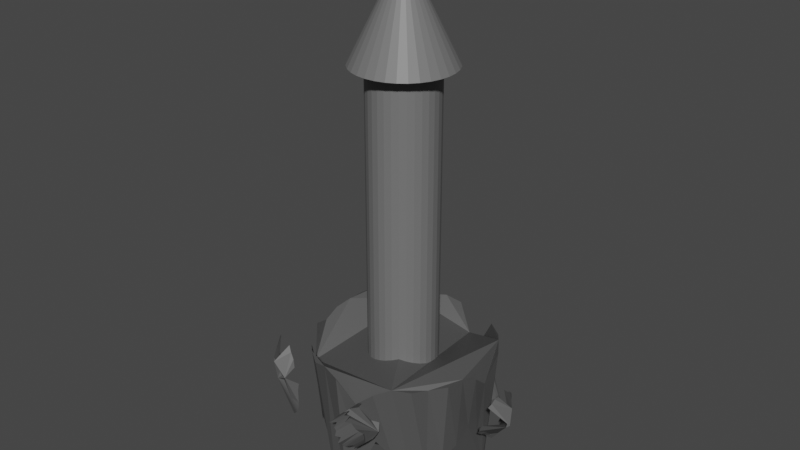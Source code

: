 # Source: Tower.blend  (saved by Blender 2.80.75; exported with 4.5.12 LTS)
import bpy
from mathutils import Matrix  # noqa: F401  (used for matrix-valued properties, if any)

bpy.ops.wm.read_factory_settings(use_empty=True)
scene = bpy.context.scene
scene.name = 'Scene'

# ---- collections
col_collection = bpy.data.collections.new('Collection'); scene.collection.children.link(col_collection)

# ---- materials (node trees are filled in below, after node groups)
mat_material_001 = bpy.data.materials.new('Material.001')
mat_material_001.use_transparent_shadow = False
mat_material_002 = bpy.data.materials.new('Material.002')
mat_material_002.use_transparent_shadow = False

# ---- material node trees
mat_material_001.use_nodes = True; mat_material_001.node_tree.nodes.clear()
_N = mat_material_001.node_tree.nodes; _L = mat_material_001.node_tree.links
n0 = _N.new('ShaderNodeOutputMaterial'); n0.name = 'Material Output'; n0.location = (300, 300)
n1 = _N.new('ShaderNodeBsdfPrincipled'); n1.name = 'Principled BSDF'; n1.location = (10, 300)
n1.distribution = 'GGX'
n1.subsurface_method = 'BURLEY'
n1.inputs[0].default_value = (0.08353, 0.08353, 0.08353, 1.0)
n1.inputs[3].default_value = 1.45
n1.inputs[27].default_value = (0.0, 0.0, 0.0, 1.0)
n1.inputs[28].default_value = 1.0
_L.new(n1.outputs[0], n0.inputs[0])
n0.is_active_output = True
mat_material_002.use_nodes = True; mat_material_002.node_tree.nodes.clear()
_N = mat_material_002.node_tree.nodes; _L = mat_material_002.node_tree.links
n0 = _N.new('ShaderNodeOutputMaterial'); n0.name = 'Material Output'; n0.location = (300, 300)
n1 = _N.new('ShaderNodeBsdfPrincipled'); n1.name = 'Principled BSDF'; n1.location = (10, 300)
n1.distribution = 'GGX'
n1.subsurface_method = 'BURLEY'
n1.inputs[0].default_value = (0.1626, 0.1626, 0.1626, 1.0)
n1.inputs[3].default_value = 1.45
n1.inputs[27].default_value = (0.0, 0.0, 0.0, 1.0)
n1.inputs[28].default_value = 1.0
_L.new(n1.outputs[0], n0.inputs[0])
n0.is_active_output = True

# ---- world
world_world = bpy.data.worlds.new('World'); scene.world = world_world
world_world.use_nodes = True; world_world.node_tree.nodes.clear()
_N = world_world.node_tree.nodes; _L = world_world.node_tree.links
n0 = _N.new('ShaderNodeOutputWorld'); n0.name = 'World Output'; n0.location = (300, 300)
n1 = _N.new('ShaderNodeBackground'); n1.name = 'Background'; n1.location = (10, 300)
n1.inputs[0].default_value = (0.05088, 0.05088, 0.05088, 1.0)
_L.new(n1.outputs[0], n0.inputs[0])
n0.is_active_output = True
world_world.color = (0.05088, 0.05088, 0.05088)
world_world.use_sun_shadow = False
world_world.sun_shadow_jitter_overblur = 0.0

# ---- meshes
me_cylinder_001 = bpy.data.meshes.new('Cylinder.001')
me_cylinder_001.from_pydata([(1.668e-06, 3.376, 2.119), (-0.002397, 3.901, 7.137), (0.6537, 3.299, 2.831), (0.7881, 3.826, 7.004), (1.274, 3.087, 4.069), (1.377, 3.324, 6.672), (1.851, 2.773, 4.333), (2.025, 3.044, 6.901), (2.366, 2.364, 3.757), (2.611, 2.629, 6.999), (2.812, 1.878, 1.867), (3.075, 2.067, 6.885), (3.091, 1.283, 3.712), (3.234, 1.349, 5.815), (3.28, 0.6548, 3.758), (3.413, 0.673, 5.623), (3.343, -0.001779, 3.879), (3.689, 0.005574, 6.98), (3.285, -0.6588, 3.463), (3.72, -0.7222, 6.905), (3.127, -1.297, 1.682), (3.474, -1.429, 7.139), (2.817, -1.881, 1.539), (3.205, -2.141, 6.999), (2.369, -2.368, 3.562), (2.555, -2.537, 5.987), (1.852, -2.775, 4.269), (2.018, -3.016, 6.599), (1.277, -3.093, 3.706), (1.38, -3.326, 6.932), (0.65, -3.29, 3.32), (0.7145, -3.649, 6.91), (-1.366e-05, -3.363, 2.802), (-0.0001381, -3.438, 6.755), (-0.6501, -3.29, 3.32), (-0.7123, -3.644, 6.909), (-1.278, -3.094, 3.652), (-1.381, -3.334, 6.95), (-1.852, -2.774, 4.285), (-2.014, -3.009, 6.6), (-2.369, -2.368, 3.564), (-2.555, -2.537, 5.993), (-2.817, -1.881, 1.539), (-3.205, -2.141, 6.999), (-3.133, -1.299, 1.296), (-3.471, -1.428, 7.136), (-3.287, -0.6589, 3.386), (-3.692, -0.7204, 6.897), (-3.343, -0.001626, 3.879), (-3.684, 0.005122, 6.975), (-3.281, 0.6555, 3.725), (-3.559, 0.7087, 6.801), (-3.111, 1.289, 2.627), (-3.303, 1.37, 5.607), (-2.786, 1.858, 3.594), (-3.06, 2.055, 6.879), (-2.352, 2.351, 4.804), (-2.567, 2.58, 6.663), (-1.849, 2.773, 4.402), (-2.026, 3.044, 6.902), (-1.273, 3.087, 4.091), (-1.39, 3.338, 7.047), (-0.6536, 3.299, 2.839), (-0.7786, 3.792, 6.995), (-1.417, -6.195e-08, 4.243), (-1.417, -6.195e-08, 19.12), (-1.39, 0.2765, 4.243), (-1.39, 0.2765, 19.12), (-1.309, 0.5424, 4.243), (-1.309, 0.5424, 19.12), (-1.178, 0.7874, 4.243), (-1.178, 0.7874, 19.12), (-1.002, 1.002, 4.243), (-1.002, 1.002, 19.12), (-0.7874, 1.178, 4.243), (-0.7874, 1.178, 19.12), (-0.5424, 1.309, 4.243), (-0.5424, 1.309, 19.12), (-0.2765, 1.39, 4.243), (-0.2765, 1.39, 19.12), (-1.69e-07, 1.417, 4.243), (-1.69e-07, 1.417, 19.12), (0.2765, 1.39, 4.243), (0.2765, 1.39, 19.12), (0.5424, 1.309, 4.243), (0.5424, 1.309, 19.12), (0.7874, 1.178, 4.243), (0.7874, 1.178, 19.12), (1.002, 1.002, 4.243), (1.002, 1.002, 19.12), (1.178, 0.7874, 4.243), (1.178, 0.7874, 19.12), (1.309, 0.5424, 4.243), (1.309, 0.5424, 19.12), (1.39, 0.2765, 4.243), (1.39, 0.2765, 19.12), (1.417, -3.999e-07, 4.243), (1.417, -3.999e-07, 19.12), (1.39, -0.2765, 4.243), (1.39, -0.2765, 19.12), (1.309, -0.5424, 4.243), (1.309, -0.5424, 19.12), (1.178, -0.7874, 4.243), (1.178, -0.7874, 19.12), (1.002, -1.002, 4.243), (1.002, -1.002, 19.12), (0.7874, -1.178, 4.243), (0.7874, -1.178, 19.12), (0.5424, -1.309, 4.243), (0.5424, -1.309, 19.12), (0.2765, -1.39, 4.243), (0.2765, -1.39, 19.12), (-1.307e-06, -1.417, 4.243), (-1.307e-06, -1.417, 19.12), (-0.2765, -1.39, 4.243), (-0.2765, -1.39, 19.12), (-0.5424, -1.309, 4.243), (-0.5424, -1.309, 19.12), (-0.7874, -1.178, 4.243), (-0.7874, -1.178, 19.12), (-1.002, -1.002, 4.243), (-1.002, -1.002, 19.12), (-1.178, -0.7874, 4.243), (-1.178, -0.7874, 19.12), (-1.309, -0.5424, 4.243), (-1.309, -0.5424, 19.12), (-1.39, -0.2765, 4.243), (-1.39, -0.2765, 19.12), (0.0, 2.046, 18.28), (0.3992, 2.007, 18.28), (0.7831, 1.891, 18.28), (1.137, 1.702, 18.28), (1.447, 1.447, 18.28), (1.702, 1.137, 18.28), (1.891, 0.7831, 18.28), (2.007, 0.3992, 18.28), (2.046, 1.545e-07, 18.28), (2.007, -0.3992, 18.28), (1.891, -0.7831, 18.28), (1.702, -1.137, 18.28), (1.447, -1.447, 18.28), (1.137, -1.702, 18.28), (0.7831, -1.891, 18.28), (0.3992, -2.007, 18.28), (-6.668e-07, -2.046, 18.28), (-0.3992, -2.007, 18.28), (-0.7831, -1.891, 18.28), (-1.137, -1.702, 18.28), (-1.447, -1.447, 18.28), (-1.702, -1.137, 18.28), (-1.891, -0.7831, 18.28), (0.0, 0.0, 22.38), (-2.007, -0.3992, 18.28), (-2.046, 1.976e-06, 18.28), (-2.007, 0.3992, 18.28), (-1.891, 0.7831, 18.28), (-1.702, 1.137, 18.28), (-1.447, 1.447, 18.28), (-1.137, 1.702, 18.28), (-0.7831, 1.891, 18.28), (-0.3992, 2.007, 18.28)], [], [(0, 1, 3, 2), (2, 3, 5, 4), (4, 5, 7, 6), (6, 7, 9, 8), (8, 9, 11, 10), (10, 11, 13, 12), (12, 13, 15, 14), (14, 15, 17, 16), (16, 17, 19, 18), (18, 19, 21, 20), (20, 21, 23, 22), (22, 23, 25, 24), (24, 25, 27, 26), (26, 27, 29, 28), (28, 29, 31, 30), (30, 31, 33, 32), (32, 33, 35, 34), (34, 35, 37, 36), (36, 37, 39, 38), (38, 39, 41, 40), (40, 41, 43, 42), (42, 43, 45, 44), (44, 45, 47, 46), (46, 47, 49, 48), (48, 49, 51, 50), (50, 51, 53, 52), (52, 53, 55, 54), (54, 55, 57, 56), (56, 57, 59, 58), (58, 59, 61, 60), (3, 1, 63, 61, 59, 57, 55, 53, 51, 49, 47, 45, 43, 41, 39, 37, 35, 33, 31, 29, 27, 25, 23, 21, 19, 17, 15, 13, 11, 9, 7, 5), (60, 61, 63, 62), (62, 63, 1, 0), (0, 2, 4, 6, 8, 10, 12, 14, 16, 18, 20, 22, 24, 26, 28, 30, 32, 34, 36, 38, 40, 42, 44, 46, 48, 50, 52, 54, 56, 58, 60, 62), (64, 65, 67, 66), (66, 67, 69, 68), (68, 69, 71, 70), (70, 71, 73, 72), (72, 73, 75, 74), (74, 75, 77, 76), (76, 77, 79, 78), (78, 79, 81, 80), (80, 81, 83, 82), (82, 83, 85, 84), (84, 85, 87, 86), (86, 87, 89, 88), (88, 89, 91, 90), (90, 91, 93, 92), (92, 93, 95, 94), (94, 95, 97, 96), (96, 97, 99, 98), (98, 99, 101, 100), (100, 101, 103, 102), (102, 103, 105, 104), (104, 105, 107, 106), (106, 107, 109, 108), (108, 109, 111, 110), (110, 111, 113, 112), (112, 113, 115, 114), (114, 115, 117, 116), (116, 117, 119, 118), (118, 119, 121, 120), (120, 121, 123, 122), (122, 123, 125, 124), (67, 65, 127, 125, 123, 121, 119, 117, 115, 113, 111, 109, 107, 105, 103, 101, 99, 97, 95, 93, 91, 89, 87, 85, 83, 81, 79, 77, 75, 73, 71, 69), (124, 125, 127, 126), (126, 127, 65, 64), (64, 66, 68, 70, 72, 74, 76, 78, 80, 82, 84, 86, 88, 90, 92, 94, 96, 98, 100, 102, 104, 106, 108, 110, 112, 114, 116, 118, 120, 122, 124, 126), (128, 151, 129), (129, 151, 130), (130, 151, 131), (131, 151, 132), (132, 151, 133), (133, 151, 134), (134, 151, 135), (135, 151, 136), (136, 151, 137), (137, 151, 138), (138, 151, 139), (139, 151, 140), (140, 151, 141), (141, 151, 142), (142, 151, 143), (143, 151, 144), (144, 151, 145), (145, 151, 146), (146, 151, 147), (147, 151, 148), (148, 151, 149), (149, 151, 150), (150, 151, 152), (152, 151, 153), (153, 151, 154), (154, 151, 155), (155, 151, 156), (156, 151, 157), (157, 151, 158), (158, 151, 159), (159, 151, 160), (160, 151, 128), (128, 129, 130, 131, 132, 133, 134, 135, 136, 137, 138, 139, 140, 141, 142, 143, 144, 145, 146, 147, 148, 149, 150, 152, 153, 154, 155, 156, 157, 158, 159, 160)])
me_cylinder_001.polygons.foreach_set('material_index', [0, 0, 0, 0, 0, 0, 0, 0, 0, 0, 0, 0, 0, 0, 0, 0, 0, 0, 0, 0, 0, 0, 0, 0, 0, 0, 0, 0, 0, 0, 0, 0, 0, 0, 1, 1, 1, 1, 1, 1, 1, 1, 1, 1, 1, 1, 1, 1, 1, 1, 1, 1, 1, 1, 1, 1, 1, 1, 1, 1, 1, 1, 1, 1, 1, 1, 1, 1, 1, 1, 1, 1, 1, 1, 1, 1, 1, 1, 1, 1, 1, 1, 1, 1, 1, 1, 1, 1, 1, 1, 1, 1, 1, 1, 1, 1, 1, 1, 1, 1, 1])
_uv = me_cylinder_001.uv_layers.new(name='UVMap')
_uv.uv.foreach_set('vector', [1.0, 0.5, 1.0, 1.0, 0.9688, 1.0, 0.9688, 0.5, 0.9688, 0.5, 0.9688, 1.0, 0.9375, 1.0, 0.9375, 0.5, 0.9375, 0.5, 0.9375, 1.0, 0.9062, 1.0, 0.9062, 0.5, 0.9062, 0.5, 0.9062, 1.0, 0.875, 1.0, 0.875, 0.5, 0.875, 0.5, 0.875, 1.0, 0.8438, 1.0, 0.8438, 0.5, 0.8438, 0.5, 0.8438, 1.0, 0.8125, 1.0, 0.8125, 0.5, 0.8125, 0.5, 0.8125, 1.0, 0.7812, 1.0, 0.7812, 0.5, 0.7812, 0.5, 0.7812, 1.0, 0.75, 1.0, 0.75, 0.5, 0.75, 0.5, 0.75, 1.0, 0.7188, 1.0, 0.7188, 0.5, 0.7188, 0.5, 0.7188, 1.0, 0.6875, 1.0, 0.6875, 0.5, 0.6875, 0.5, 0.6875, 1.0, 0.6562, 1.0, 0.6562, 0.5, 0.6562, 0.5, 0.6562, 1.0, 0.625, 1.0, 0.625, 0.5, 0.625, 0.5, 0.625, 1.0, 0.5938, 1.0, 0.5938, 0.5, 0.5938, 0.5, 0.5938, 1.0, 0.5625, 1.0, 0.5625, 0.5, 0.5625, 0.5, 0.5625, 1.0, 0.5312, 1.0, 0.5312, 0.5, 0.5312, 0.5, 0.5312, 1.0, 0.5, 1.0, 0.5, 0.5, 0.5, 0.5, 0.5, 1.0, 0.4688, 1.0, 0.4688, 0.5, 0.4688, 0.5, 0.4688, 1.0, 0.4375, 1.0, 0.4375, 0.5, 0.4375, 0.5, 0.4375, 1.0, 0.4062, 1.0, 0.4062, 0.5, 0.4062, 0.5, 0.4062, 1.0, 0.375, 1.0, 0.375, 0.5, 0.375, 0.5, 0.375, 1.0, 0.3438, 1.0, 0.3438, 0.5, 0.3438, 0.5, 0.3438, 1.0, 0.3125, 1.0, 0.3125, 0.5, 0.3125, 0.5, 0.3125, 1.0, 0.2812, 1.0, 0.2812, 0.5, 0.2812, 0.5, 0.2812, 1.0, 0.25, 1.0, 0.25, 0.5, 0.25, 0.5, 0.25, 1.0, 0.2188, 1.0, 0.2188, 0.5, 0.2188, 0.5, 0.2188, 1.0, 0.1875, 1.0, 0.1875, 0.5, 0.1875, 0.5, 0.1875, 1.0, 0.1562, 1.0, 0.1562, 0.5, 0.1562, 0.5, 0.1562, 1.0, 0.125, 1.0, 0.125, 0.5, 0.125, 0.5, 0.125, 1.0, 0.09375, 1.0, 0.09375, 0.5, 0.09375, 0.5, 0.09375, 1.0, 0.0625, 1.0, 0.0625, 0.5, 0.2968, 0.4854, 0.25, 0.49, 0.2032, 0.4854, 0.1582, 0.4717, 0.1167, 0.4496, 0.08029, 0.4197, 0.05045, 0.3833, 0.02827, 0.3418, 0.01461, 0.2968, 0.01, 0.25, 0.01461, 0.2032, 0.02827, 0.1582, 0.05045, 0.1167, 0.08029, 0.08029, 0.1167, 0.05045, 0.1582, 0.02827, 0.2032, 0.01461, 0.25, 0.01, 0.2968, 0.01461, 0.3418, 0.02827, 0.3833, 0.05045, 0.4197, 0.08029, 0.4496, 0.1167, 0.4717, 0.1582, 0.4854, 0.2032, 0.49, 0.25, 0.4854, 0.2968, 0.4717, 0.3418, 0.4496, 0.3833, 0.4197, 0.4197, 0.3833, 0.4496, 0.3418, 0.4717, 0.0625, 0.5, 0.0625, 1.0, 0.03125, 1.0, 0.03125, 0.5, 0.03125, 0.5, 0.03125, 1.0, 0.0, 1.0, 0.0, 0.5, 0.75, 0.49, 0.7968, 0.4854, 0.8418, 0.4717, 0.8833, 0.4496, 0.9197, 0.4197, 0.9496, 0.3833, 0.9717, 0.3418, 0.9854, 0.2968, 0.99, 0.25, 0.9854, 0.2032, 0.9717, 0.1582, 0.9496, 0.1167, 0.9197, 0.08029, 0.8833, 0.05045, 0.8418, 0.02827, 0.7968, 0.01461, 0.75, 0.01, 0.7032, 0.01461, 0.6582, 0.02827, 0.6167, 0.05045, 0.5803, 0.08029, 0.5504, 0.1167, 0.5283, 0.1582, 0.5146, 0.2032, 0.51, 0.25, 0.5146, 0.2968, 0.5283, 0.3418, 0.5504, 0.3833, 0.5803, 0.4197, 0.6167, 0.4496, 0.6582, 0.4717, 0.7032, 0.4854, 1.0, 0.5, 1.0, 1.0, 0.9688, 1.0, 0.9688, 0.5, 0.9688, 0.5, 0.9688, 1.0, 0.9375, 1.0, 0.9375, 0.5, 0.9375, 0.5, 0.9375, 1.0, 0.9062, 1.0, 0.9062, 0.5, 0.9062, 0.5, 0.9062, 1.0, 0.875, 1.0, 0.875, 0.5, 0.875, 0.5, 0.875, 1.0, 0.8438, 1.0, 0.8438, 0.5, 0.8438, 0.5, 0.8438, 1.0, 0.8125, 1.0, 0.8125, 0.5, 0.8125, 0.5, 0.8125, 1.0, 0.7812, 1.0, 0.7812, 0.5, 0.7812, 0.5, 0.7812, 1.0, 0.75, 1.0, 0.75, 0.5, 0.75, 0.5, 0.75, 1.0, 0.7188, 1.0, 0.7188, 0.5, 0.7188, 0.5, 0.7188, 1.0, 0.6875, 1.0, 0.6875, 0.5, 0.6875, 0.5, 0.6875, 1.0, 0.6562, 1.0, 0.6562, 0.5, 0.6562, 0.5, 0.6562, 1.0, 0.625, 1.0, 0.625, 0.5, 0.625, 0.5, 0.625, 1.0, 0.5938, 1.0, 0.5938, 0.5, 0.5938, 0.5, 0.5938, 1.0, 0.5625, 1.0, 0.5625, 0.5, 0.5625, 0.5, 0.5625, 1.0, 0.5312, 1.0, 0.5312, 0.5, 0.5312, 0.5, 0.5312, 1.0, 0.5, 1.0, 0.5, 0.5, 0.5, 0.5, 0.5, 1.0, 0.4688, 1.0, 0.4688, 0.5, 0.4688, 0.5, 0.4688, 1.0, 0.4375, 1.0, 0.4375, 0.5, 0.4375, 0.5, 0.4375, 1.0, 0.4062, 1.0, 0.4062, 0.5, 0.4062, 0.5, 0.4062, 1.0, 0.375, 1.0, 0.375, 0.5, 0.375, 0.5, 0.375, 1.0, 0.3438, 1.0, 0.3438, 0.5, 0.3438, 0.5, 0.3438, 1.0, 0.3125, 1.0, 0.3125, 0.5, 0.3125, 0.5, 0.3125, 1.0, 0.2812, 1.0, 0.2812, 0.5, 0.2812, 0.5, 0.2812, 1.0, 0.25, 1.0, 0.25, 0.5, 0.25, 0.5, 0.25, 1.0, 0.2188, 1.0, 0.2188, 0.5, 0.2188, 0.5, 0.2188, 1.0, 0.1875, 1.0, 0.1875, 0.5, 0.1875, 0.5, 0.1875, 1.0, 0.1562, 1.0, 0.1562, 0.5, 0.1562, 0.5, 0.1562, 1.0, 0.125, 1.0, 0.125, 0.5, 0.125, 0.5, 0.125, 1.0, 0.09375, 1.0, 0.09375, 0.5, 0.09375, 0.5, 0.09375, 1.0, 0.0625, 1.0, 0.0625, 0.5, 0.2968, 0.4854, 0.25, 0.49, 0.2032, 0.4854, 0.1582, 0.4717, 0.1167, 0.4496, 0.08029, 0.4197, 0.05045, 0.3833, 0.02827, 0.3418, 0.01461, 0.2968, 0.01, 0.25, 0.01461, 0.2032, 0.02827, 0.1582, 0.05045, 0.1167, 0.08029, 0.08029, 0.1167, 0.05045, 0.1582, 0.02827, 0.2032, 0.01461, 0.25, 0.01, 0.2968, 0.01461, 0.3418, 0.02827, 0.3833, 0.05045, 0.4197, 0.08029, 0.4496, 0.1167, 0.4717, 0.1582, 0.4854, 0.2032, 0.49, 0.25, 0.4854, 0.2968, 0.4717, 0.3418, 0.4496, 0.3833, 0.4197, 0.4197, 0.3833, 0.4496, 0.3418, 0.4717, 0.0625, 0.5, 0.0625, 1.0, 0.03125, 1.0, 0.03125, 0.5, 0.03125, 0.5, 0.03125, 1.0, 0.0, 1.0, 0.0, 0.5, 0.75, 0.49, 0.7968, 0.4854, 0.8418, 0.4717, 0.8833, 0.4496, 0.9197, 0.4197, 0.9496, 0.3833, 0.9717, 0.3418, 0.9854, 0.2968, 0.99, 0.25, 0.9854, 0.2032, 0.9717, 0.1582, 0.9496, 0.1167, 0.9197, 0.08029, 0.8833, 0.05045, 0.8418, 0.02827, 0.7968, 0.01461, 0.75, 0.01, 0.7032, 0.01461, 0.6582, 0.02827, 0.6167, 0.05045, 0.5803, 0.08029, 0.5504, 0.1167, 0.5283, 0.1582, 0.5146, 0.2032, 0.51, 0.25, 0.5146, 0.2968, 0.5283, 0.3418, 0.5504, 0.3833, 0.5803, 0.4197, 0.6167, 0.4496, 0.6582, 0.4717, 0.7032, 0.4854, 0.25, 0.49, 0.25, 0.25, 0.2968, 0.4854, 0.2968, 0.4854, 0.25, 0.25, 0.3418, 0.4717, 0.3418, 0.4717, 0.25, 0.25, 0.3833, 0.4496, 0.3833, 0.4496, 0.25, 0.25, 0.4197, 0.4197, 0.4197, 0.4197, 0.25, 0.25, 0.4496, 0.3833, 0.4496, 0.3833, 0.25, 0.25, 0.4717, 0.3418, 0.4717, 0.3418, 0.25, 0.25, 0.4854, 0.2968, 0.4854, 0.2968, 0.25, 0.25, 0.49, 0.25, 0.49, 0.25, 0.25, 0.25, 0.4854, 0.2032, 0.4854, 0.2032, 0.25, 0.25, 0.4717, 0.1582, 0.4717, 0.1582, 0.25, 0.25, 0.4496, 0.1167, 0.4496, 0.1167, 0.25, 0.25, 0.4197, 0.08029, 0.4197, 0.08029, 0.25, 0.25, 0.3833, 0.05045, 0.3833, 0.05045, 0.25, 0.25, 0.3418, 0.02827, 0.3418, 0.02827, 0.25, 0.25, 0.2968, 0.01461, 0.2968, 0.01461, 0.25, 0.25, 0.25, 0.01, 0.25, 0.01, 0.25, 0.25, 0.2032, 0.01461, 0.2032, 0.01461, 0.25, 0.25, 0.1582, 0.02827, 0.1582, 0.02827, 0.25, 0.25, 0.1167, 0.05045, 0.1167, 0.05045, 0.25, 0.25, 0.08029, 0.08029, 0.08029, 0.08029, 0.25, 0.25, 0.05045, 0.1167, 0.05045, 0.1167, 0.25, 0.25, 0.02827, 0.1582, 0.02827, 0.1582, 0.25, 0.25, 0.01461, 0.2032, 0.01461, 0.2032, 0.25, 0.25, 0.01, 0.25, 0.01, 0.25, 0.25, 0.25, 0.01461, 0.2968, 0.01461, 0.2968, 0.25, 0.25, 0.02827, 0.3418, 0.02827, 0.3418, 0.25, 0.25, 0.05045, 0.3833, 0.05045, 0.3833, 0.25, 0.25, 0.08029, 0.4197, 0.08029, 0.4197, 0.25, 0.25, 0.1167, 0.4496, 0.1167, 0.4496, 0.25, 0.25, 0.1582, 0.4717, 0.1582, 0.4717, 0.25, 0.25, 0.2032, 0.4854, 0.2032, 0.4854, 0.25, 0.25, 0.25, 0.49, 0.75, 0.49, 0.7968, 0.4854, 0.8418, 0.4717, 0.8833, 0.4496, 0.9197, 0.4197, 0.9496, 0.3833, 0.9717, 0.3418, 0.9854, 0.2968, 0.99, 0.25, 0.9854, 0.2032, 0.9717, 0.1582, 0.9496, 0.1167, 0.9197, 0.08029, 0.8833, 0.05045, 0.8418, 0.02827, 0.7968, 0.01461, 0.75, 0.01, 0.7032, 0.01461, 0.6582, 0.02827, 0.6167, 0.05045, 0.5803, 0.08029, 0.5504, 0.1167, 0.5283, 0.1582, 0.5146, 0.2032, 0.51, 0.25, 0.5146, 0.2968, 0.5283, 0.3418, 0.5504, 0.3833, 0.5803, 0.4197, 0.6167, 0.4496, 0.6582, 0.4717, 0.7032, 0.4854])
me_cylinder_001.materials.append(mat_material_001)
me_cylinder_001.materials.append(mat_material_002)
me_cylinder_001.use_remesh_preserve_volume = False
me_cylinder_001.use_remesh_preserve_attributes = False
me_cylinder_001.use_mirror_vertex_groups = False
me_cylinder_001.update()
me_cone_001 = bpy.data.meshes.new('Cone.001')
me_cone_001.from_pydata([(4.086, 1.671, 3.957), (4.008, 1.702, 3.765), (3.943, 1.728, 3.555), (3.937, 1.52, 3.412), (3.907, 1.39, 3.259), (3.865, 1.239, 3.136), (3.91, 1.126, 2.87), (3.955, 0.8669, 2.71), (3.949, 0.6711, 2.672), (3.793, 0.4634, 2.864), (3.865, 0.2876, 3.06), (3.887, 0.1147, 3.15), (3.917, -0.03687, 3.27), (3.885, -0.203, 3.406), (3.995, -0.2536, 3.585), (4.04, -0.3106, 3.767), (4.157, -0.2919, 3.938), (4.592, -0.0639, 3.982), (4.944, 0.1468, 3.986), (5.05, 0.2377, 4.061), (4.234, -0.07712, 4.69), (4.277, 0.09999, 4.784), (4.288, 0.2699, 4.919), (4.772, 0.6973, 3.756), (4.317, 0.4712, 4.924), (4.829, 0.6754, 4.515), (4.286, 0.8864, 5.027), (4.308, 1.053, 4.854), (4.286, 1.226, 4.764), (4.256, 1.377, 4.643), (4.22, 1.502, 4.496), (4.178, 1.594, 4.328), (4.133, 1.651, 4.146)], [], [(0, 23, 1), (1, 23, 2), (2, 23, 3), (3, 23, 4), (4, 23, 5), (5, 23, 6), (6, 23, 7), (7, 23, 8), (8, 23, 9), (9, 23, 10), (10, 23, 11), (11, 23, 12), (12, 23, 13), (13, 23, 14), (14, 23, 15), (15, 23, 16), (16, 23, 17), (17, 23, 18), (18, 23, 19), (19, 23, 20), (20, 23, 21), (21, 23, 22), (22, 23, 24), (24, 23, 25), (25, 23, 26), (26, 23, 27), (27, 23, 28), (28, 23, 29), (29, 23, 30), (30, 23, 31), (31, 23, 32), (32, 23, 0), (0, 1, 2, 3, 4, 5, 6, 7, 8, 9, 10, 11, 12, 13, 14, 15, 16, 17, 18, 19, 20, 21, 22, 24, 25, 26, 27, 28, 29, 30, 31, 32)])
_uv = me_cone_001.uv_layers.new(name='UVMap')
_uv.uv.foreach_set('vector', [0.25, 0.49, 0.25, 0.25, 0.2968, 0.4854, 0.2968, 0.4854, 0.25, 0.25, 0.3418, 0.4717, 0.3418, 0.4717, 0.25, 0.25, 0.3833, 0.4496, 0.3833, 0.4496, 0.25, 0.25, 0.4197, 0.4197, 0.4197, 0.4197, 0.25, 0.25, 0.4496, 0.3833, 0.4496, 0.3833, 0.25, 0.25, 0.4717, 0.3418, 0.4717, 0.3418, 0.25, 0.25, 0.4854, 0.2968, 0.4854, 0.2968, 0.25, 0.25, 0.49, 0.25, 0.49, 0.25, 0.25, 0.25, 0.4854, 0.2032, 0.4854, 0.2032, 0.25, 0.25, 0.4717, 0.1582, 0.4717, 0.1582, 0.25, 0.25, 0.4496, 0.1167, 0.4496, 0.1167, 0.25, 0.25, 0.4197, 0.08029, 0.4197, 0.08029, 0.25, 0.25, 0.3833, 0.05045, 0.3833, 0.05045, 0.25, 0.25, 0.3418, 0.02827, 0.3418, 0.02827, 0.25, 0.25, 0.2968, 0.01461, 0.2968, 0.01461, 0.25, 0.25, 0.25, 0.01, 0.25, 0.01, 0.25, 0.25, 0.2032, 0.01461, 0.2032, 0.01461, 0.25, 0.25, 0.1582, 0.02827, 0.1582, 0.02827, 0.25, 0.25, 0.1167, 0.05045, 0.1167, 0.05045, 0.25, 0.25, 0.08029, 0.08029, 0.08029, 0.08029, 0.25, 0.25, 0.05045, 0.1167, 0.05045, 0.1167, 0.25, 0.25, 0.02827, 0.1582, 0.02827, 0.1582, 0.25, 0.25, 0.01461, 0.2032, 0.01461, 0.2032, 0.25, 0.25, 0.01, 0.25, 0.01, 0.25, 0.25, 0.25, 0.01461, 0.2968, 0.01461, 0.2968, 0.25, 0.25, 0.02827, 0.3418, 0.02827, 0.3418, 0.25, 0.25, 0.05045, 0.3833, 0.05045, 0.3833, 0.25, 0.25, 0.08029, 0.4197, 0.08029, 0.4197, 0.25, 0.25, 0.1167, 0.4496, 0.1167, 0.4496, 0.25, 0.25, 0.1582, 0.4717, 0.1582, 0.4717, 0.25, 0.25, 0.2032, 0.4854, 0.2032, 0.4854, 0.25, 0.25, 0.25, 0.49, 0.75, 0.49, 0.7968, 0.4854, 0.8418, 0.4717, 0.8833, 0.4496, 0.9197, 0.4197, 0.9496, 0.3833, 0.9717, 0.3418, 0.9854, 0.2968, 0.99, 0.25, 0.9854, 0.2032, 0.9717, 0.1582, 0.9496, 0.1167, 0.9197, 0.08029, 0.8833, 0.05045, 0.8418, 0.02827, 0.7968, 0.01461, 0.75, 0.01, 0.7032, 0.01461, 0.6582, 0.02827, 0.6167, 0.05045, 0.5803, 0.08029, 0.5504, 0.1167, 0.5283, 0.1582, 0.5146, 0.2032, 0.51, 0.25, 0.5146, 0.2968, 0.5283, 0.3418, 0.5504, 0.3833, 0.5803, 0.4197, 0.6167, 0.4496, 0.6582, 0.4717, 0.7032, 0.4854])
me_cone_001.materials.append(mat_material_001)
me_cone_001.use_remesh_preserve_volume = False
me_cone_001.use_remesh_preserve_attributes = False
me_cone_001.use_mirror_vertex_groups = False
me_cone_001.update()
me_cone_002 = bpy.data.meshes.new('Cone.002')
me_cone_002.from_pydata([(-4.282, -1.968, 2.829), (-4.371, -1.927, 2.736), (-4.473, -1.894, 2.648), (-4.669, -1.846, 2.959), (-4.827, -1.799, 3.139), (-4.978, -1.736, 3.358), (-5.196, -1.753, 3.495), (-5.432, -1.731, 3.89), (-5.561, -1.681, 4.201), (-5.555, -1.509, 4.561), (-5.543, -1.51, 4.89), (-5.588, -1.481, 5.19), (-5.603, -1.461, 5.461), (-5.615, -1.392, 5.754), (-5.546, -1.453, 5.88), (-5.475, -1.465, 6.01), (-5.374, -1.548, 6.023), (-5.249, -1.92, 5.699), (-5.152, -2.229, 5.389), (-5.065, -2.326, 5.264), (-4.828, -1.624, 5.822), (-4.679, -1.695, 5.555), (-4.509, -1.738, 5.305), (-4.972, -2.245, 4.435), (-4.398, -1.808, 4.982), (-4.551, -2.251, 4.618), (-4.109, -1.881, 4.323), (-4.118, -1.945, 4.022), (-4.074, -1.974, 3.722), (-4.058, -1.994, 3.451), (-4.073, -2.003, 3.218), (-4.116, -2.002, 3.032), (-4.187, -1.99, 2.901)], [], [(0, 23, 1), (1, 23, 2), (2, 23, 3), (3, 23, 4), (4, 23, 5), (5, 23, 6), (6, 23, 7), (7, 23, 8), (8, 23, 9), (9, 23, 10), (10, 23, 11), (11, 23, 12), (12, 23, 13), (13, 23, 14), (14, 23, 15), (15, 23, 16), (16, 23, 17), (17, 23, 18), (18, 23, 19), (19, 23, 20), (20, 23, 21), (21, 23, 22), (22, 23, 24), (24, 23, 25), (25, 23, 26), (26, 23, 27), (27, 23, 28), (28, 23, 29), (29, 23, 30), (30, 23, 31), (31, 23, 32), (32, 23, 0), (0, 1, 2, 3, 4, 5, 6, 7, 8, 9, 10, 11, 12, 13, 14, 15, 16, 17, 18, 19, 20, 21, 22, 24, 25, 26, 27, 28, 29, 30, 31, 32)])
_uv = me_cone_002.uv_layers.new(name='UVMap')
_uv.uv.foreach_set('vector', [0.25, 0.49, 0.25, 0.25, 0.2968, 0.4854, 0.2968, 0.4854, 0.25, 0.25, 0.3418, 0.4717, 0.3418, 0.4717, 0.25, 0.25, 0.3833, 0.4496, 0.3833, 0.4496, 0.25, 0.25, 0.4197, 0.4197, 0.4197, 0.4197, 0.25, 0.25, 0.4496, 0.3833, 0.4496, 0.3833, 0.25, 0.25, 0.4717, 0.3418, 0.4717, 0.3418, 0.25, 0.25, 0.4854, 0.2968, 0.4854, 0.2968, 0.25, 0.25, 0.49, 0.25, 0.49, 0.25, 0.25, 0.25, 0.4854, 0.2032, 0.4854, 0.2032, 0.25, 0.25, 0.4717, 0.1582, 0.4717, 0.1582, 0.25, 0.25, 0.4496, 0.1167, 0.4496, 0.1167, 0.25, 0.25, 0.4197, 0.08029, 0.4197, 0.08029, 0.25, 0.25, 0.3833, 0.05045, 0.3833, 0.05045, 0.25, 0.25, 0.3418, 0.02827, 0.3418, 0.02827, 0.25, 0.25, 0.2968, 0.01461, 0.2968, 0.01461, 0.25, 0.25, 0.25, 0.01, 0.25, 0.01, 0.25, 0.25, 0.2032, 0.01461, 0.2032, 0.01461, 0.25, 0.25, 0.1582, 0.02827, 0.1582, 0.02827, 0.25, 0.25, 0.1167, 0.05045, 0.1167, 0.05045, 0.25, 0.25, 0.08029, 0.08029, 0.08029, 0.08029, 0.25, 0.25, 0.05045, 0.1167, 0.05045, 0.1167, 0.25, 0.25, 0.02827, 0.1582, 0.02827, 0.1582, 0.25, 0.25, 0.01461, 0.2032, 0.01461, 0.2032, 0.25, 0.25, 0.01, 0.25, 0.01, 0.25, 0.25, 0.25, 0.01461, 0.2968, 0.01461, 0.2968, 0.25, 0.25, 0.02827, 0.3418, 0.02827, 0.3418, 0.25, 0.25, 0.05045, 0.3833, 0.05045, 0.3833, 0.25, 0.25, 0.08029, 0.4197, 0.08029, 0.4197, 0.25, 0.25, 0.1167, 0.4496, 0.1167, 0.4496, 0.25, 0.25, 0.1582, 0.4717, 0.1582, 0.4717, 0.25, 0.25, 0.2032, 0.4854, 0.2032, 0.4854, 0.25, 0.25, 0.25, 0.49, 0.75, 0.49, 0.7968, 0.4854, 0.8418, 0.4717, 0.8833, 0.4496, 0.9197, 0.4197, 0.9496, 0.3833, 0.9717, 0.3418, 0.9854, 0.2968, 0.99, 0.25, 0.9854, 0.2032, 0.9717, 0.1582, 0.9496, 0.1167, 0.9197, 0.08029, 0.8833, 0.05045, 0.8418, 0.02827, 0.7968, 0.01461, 0.75, 0.01, 0.7032, 0.01461, 0.6582, 0.02827, 0.6167, 0.05045, 0.5803, 0.08029, 0.5504, 0.1167, 0.5283, 0.1582, 0.5146, 0.2032, 0.51, 0.25, 0.5146, 0.2968, 0.5283, 0.3418, 0.5504, 0.3833, 0.5803, 0.4197, 0.6167, 0.4496, 0.6582, 0.4717, 0.7032, 0.4854])
me_cone_002.materials.append(mat_material_001)
me_cone_002.use_remesh_preserve_volume = False
me_cone_002.use_remesh_preserve_attributes = False
me_cone_002.use_mirror_vertex_groups = False
me_cone_002.update()
me_cylinder_005 = bpy.data.meshes.new('Cylinder.005')
me_cylinder_005.from_pydata([(1.55, -4.298, 2.023), (0.8995, -4.507, 1.424), (1.618, -4.19, 1.942), (1.149, -4.342, 1.505), (1.463, -4.138, 1.682), (1.177, -4.231, 1.41), (1.484, -4.019, 1.609), (1.04, -4.164, 1.176), (1.381, -3.926, 1.458), (1.156, -3.997, 1.246), (1.415, -3.785, 1.467), (1.163, -3.863, 1.232), (1.535, -3.614, 1.586), (1.209, -3.716, 1.29), (1.376, -3.532, 1.493), (1.041, -3.635, 1.174), (1.573, -3.344, 1.749), (1.131, -3.484, 1.347), (1.24, -3.335, 1.56), (0.9332, -3.421, 1.265), (1.113, -3.263, 1.568), (0.869, -3.316, 1.336), (1.379, -3.11, 1.988), (0.5926, -3.258, 1.212), (1.377, -3.065, 2.169), (0.5524, -3.319, 1.404), (1.028, -3.14, 2.035), (0.4302, -3.286, 1.479), (1.193, -3.094, 2.378), (0.4975, -3.308, 1.731), (0.8327, -3.216, 2.241), (0.4393, -3.357, 1.862), (0.9787, -3.179, 2.576), (0.6145, -3.343, 2.2), (0.8031, -3.357, 2.527), (0.4344, -3.49, 2.17), (0.7049, -3.494, 2.554), (0.302, -3.624, 2.172), (0.909, -3.539, 2.847), (0.4228, -3.691, 2.376), (0.8786, -3.657, 2.933), (0.2794, -3.848, 2.315), (0.6112, -3.89, 2.673), (0.3394, -3.975, 2.407), (0.4956, -4.074, 2.557), (0.2542, -4.153, 2.337), (0.8107, -4.116, 2.813), (0.2936, -4.288, 2.343), (0.7096, -4.284, 2.639), (0.114, -4.5, 2.153), (1.012, -4.299, 2.776), (0.5109, -4.488, 2.348), (0.9134, -4.467, 2.539), (0.5038, -4.627, 2.193), (1.224, -4.474, 2.648), (0.657, -4.69, 2.146), (1.049, -4.58, 2.305), (0.6613, -4.763, 1.957), (1.395, -4.429, 2.427), (0.8778, -4.686, 1.954), (1.523, -4.383, 2.354), (0.7748, -4.755, 1.655), (1.691, -4.331, 2.303), (0.8261, -4.578, 1.522)], [], [(0, 1, 3, 2), (2, 3, 5, 4), (4, 5, 7, 6), (6, 7, 9, 8), (8, 9, 11, 10), (10, 11, 13, 12), (12, 13, 15, 14), (14, 15, 17, 16), (16, 17, 19, 18), (18, 19, 21, 20), (20, 21, 23, 22), (22, 23, 25, 24), (24, 25, 27, 26), (26, 27, 29, 28), (28, 29, 31, 30), (30, 31, 33, 32), (32, 33, 35, 34), (34, 35, 37, 36), (36, 37, 39, 38), (38, 39, 41, 40), (40, 41, 43, 42), (42, 43, 45, 44), (44, 45, 47, 46), (46, 47, 49, 48), (48, 49, 51, 50), (50, 51, 53, 52), (52, 53, 55, 54), (54, 55, 57, 56), (56, 57, 59, 58), (58, 59, 61, 60), (3, 1, 63, 61, 59, 57, 55, 53, 51, 49, 47, 45, 43, 41, 39, 37, 35, 33, 31, 29, 27, 25, 23, 21, 19, 17, 15, 13, 11, 9, 7, 5), (60, 61, 63, 62), (62, 63, 1, 0), (0, 2, 4, 6, 8, 10, 12, 14, 16, 18, 20, 22, 24, 26, 28, 30, 32, 34, 36, 38, 40, 42, 44, 46, 48, 50, 52, 54, 56, 58, 60, 62)])
_uv = me_cylinder_005.uv_layers.new(name='UVMap')
_uv.uv.foreach_set('vector', [1.0, 0.5, 1.0, 1.0, 0.9688, 1.0, 0.9688, 0.5, 0.9688, 0.5, 0.9688, 1.0, 0.9375, 1.0, 0.9375, 0.5, 0.9375, 0.5, 0.9375, 1.0, 0.9062, 1.0, 0.9062, 0.5, 0.9062, 0.5, 0.9062, 1.0, 0.875, 1.0, 0.875, 0.5, 0.875, 0.5, 0.875, 1.0, 0.8438, 1.0, 0.8438, 0.5, 0.8438, 0.5, 0.8438, 1.0, 0.8125, 1.0, 0.8125, 0.5, 0.8125, 0.5, 0.8125, 1.0, 0.7812, 1.0, 0.7812, 0.5, 0.7812, 0.5, 0.7812, 1.0, 0.75, 1.0, 0.75, 0.5, 0.75, 0.5, 0.75, 1.0, 0.7188, 1.0, 0.7188, 0.5, 0.7188, 0.5, 0.7188, 1.0, 0.6875, 1.0, 0.6875, 0.5, 0.6875, 0.5, 0.6875, 1.0, 0.6562, 1.0, 0.6562, 0.5, 0.6562, 0.5, 0.6562, 1.0, 0.625, 1.0, 0.625, 0.5, 0.625, 0.5, 0.625, 1.0, 0.5938, 1.0, 0.5938, 0.5, 0.5938, 0.5, 0.5938, 1.0, 0.5625, 1.0, 0.5625, 0.5, 0.5625, 0.5, 0.5625, 1.0, 0.5312, 1.0, 0.5312, 0.5, 0.5312, 0.5, 0.5312, 1.0, 0.5, 1.0, 0.5, 0.5, 0.5, 0.5, 0.5, 1.0, 0.4688, 1.0, 0.4688, 0.5, 0.4688, 0.5, 0.4688, 1.0, 0.4375, 1.0, 0.4375, 0.5, 0.4375, 0.5, 0.4375, 1.0, 0.4062, 1.0, 0.4062, 0.5, 0.4062, 0.5, 0.4062, 1.0, 0.375, 1.0, 0.375, 0.5, 0.375, 0.5, 0.375, 1.0, 0.3438, 1.0, 0.3438, 0.5, 0.3438, 0.5, 0.3438, 1.0, 0.3125, 1.0, 0.3125, 0.5, 0.3125, 0.5, 0.3125, 1.0, 0.2812, 1.0, 0.2812, 0.5, 0.2812, 0.5, 0.2812, 1.0, 0.25, 1.0, 0.25, 0.5, 0.25, 0.5, 0.25, 1.0, 0.2188, 1.0, 0.2188, 0.5, 0.2188, 0.5, 0.2188, 1.0, 0.1875, 1.0, 0.1875, 0.5, 0.1875, 0.5, 0.1875, 1.0, 0.1562, 1.0, 0.1562, 0.5, 0.1562, 0.5, 0.1562, 1.0, 0.125, 1.0, 0.125, 0.5, 0.125, 0.5, 0.125, 1.0, 0.09375, 1.0, 0.09375, 0.5, 0.09375, 0.5, 0.09375, 1.0, 0.0625, 1.0, 0.0625, 0.5, 0.2968, 0.4854, 0.25, 0.49, 0.2032, 0.4854, 0.1582, 0.4717, 0.1167, 0.4496, 0.08029, 0.4197, 0.05045, 0.3833, 0.02827, 0.3418, 0.01461, 0.2968, 0.01, 0.25, 0.01461, 0.2032, 0.02827, 0.1582, 0.05045, 0.1167, 0.08029, 0.08029, 0.1167, 0.05045, 0.1582, 0.02827, 0.2032, 0.01461, 0.25, 0.01, 0.2968, 0.01461, 0.3418, 0.02827, 0.3833, 0.05045, 0.4197, 0.08029, 0.4496, 0.1167, 0.4717, 0.1582, 0.4854, 0.2032, 0.49, 0.25, 0.4854, 0.2968, 0.4717, 0.3418, 0.4496, 0.3833, 0.4197, 0.4197, 0.3833, 0.4496, 0.3418, 0.4717, 0.0625, 0.5, 0.0625, 1.0, 0.03125, 1.0, 0.03125, 0.5, 0.03125, 0.5, 0.03125, 1.0, 0.0, 1.0, 0.0, 0.5, 0.75, 0.49, 0.7968, 0.4854, 0.8418, 0.4717, 0.8833, 0.4496, 0.9197, 0.4197, 0.9496, 0.3833, 0.9717, 0.3418, 0.9854, 0.2968, 0.99, 0.25, 0.9854, 0.2032, 0.9717, 0.1582, 0.9496, 0.1167, 0.9197, 0.08029, 0.8833, 0.05045, 0.8418, 0.02827, 0.7968, 0.01461, 0.75, 0.01, 0.7032, 0.01461, 0.6582, 0.02827, 0.6167, 0.05045, 0.5803, 0.08029, 0.5504, 0.1167, 0.5283, 0.1582, 0.5146, 0.2032, 0.51, 0.25, 0.5146, 0.2968, 0.5283, 0.3418, 0.5504, 0.3833, 0.5803, 0.4197, 0.6167, 0.4496, 0.6582, 0.4717, 0.7032, 0.4854])
me_cylinder_005.materials.append(mat_material_001)
me_cylinder_005.use_remesh_preserve_volume = False
me_cylinder_005.use_remesh_preserve_attributes = False
me_cylinder_005.use_mirror_vertex_groups = False
me_cylinder_005.update()
me_cylinder_004 = bpy.data.meshes.new('Cylinder.004')
me_cylinder_004.from_pydata([(0.2378, 2.773, 2.973), (1.089, 2.187, 1.78), (0.3786, 2.773, 3.12), (0.9984, 2.343, 2.258), (0.7979, 2.616, 2.874), (1.181, 2.348, 2.347), (0.9679, 2.656, 2.96), (1.574, 2.228, 2.141), (1.272, 2.637, 2.838), (1.573, 2.432, 2.424), (1.363, 2.783, 2.974), (1.698, 2.555, 2.514), (1.309, 3.042, 3.278), (1.734, 2.756, 2.681), (1.573, 3.097, 3.078), (2.028, 2.789, 2.464), (1.339, 3.487, 3.531), (1.915, 3.097, 2.722), (1.747, 3.437, 3.016), (2.173, 3.161, 2.458), (1.873, 3.578, 2.879), (2.222, 3.377, 2.445), (1.389, 4.076, 3.445), (2.566, 3.424, 2.055), (1.23, 4.319, 3.508), (2.328, 3.583, 2.001), (1.514, 4.244, 2.93), (2.344, 3.749, 1.86), (1.082, 4.591, 3.269), (2.009, 3.968, 1.997), (1.336, 4.468, 2.645), (1.858, 4.081, 1.911), (0.9152, 4.804, 2.949), (1.398, 4.382, 2.244), (0.9187, 4.637, 2.577), (1.409, 4.27, 1.888), (0.8292, 4.562, 2.357), (1.368, 4.187, 1.615), (0.3508, 4.739, 2.686), (1.017, 4.281, 1.791), (0.1736, 4.719, 2.588), (1.033, 4.111, 1.476), (0.4137, 4.307, 2.005), (0.789, 4.047, 1.504), (0.4507, 4.036, 1.701), (0.7632, 3.82, 1.258), (-0.04806, 4.131, 2.185), (0.6181, 3.665, 1.233), (0.05745, 3.808, 1.899), (0.749, 3.312, 0.8041), (-0.2792, 3.809, 2.355), (0.3165, 3.364, 1.426), (-0.1062, 3.418, 2.06), (0.3721, 3.052, 1.298), (-0.4114, 3.393, 2.528), (0.2816, 2.87, 1.471), (-0.02452, 2.989, 2.138), (0.4244, 2.587, 1.392), (-0.2288, 3.133, 2.755), (0.3684, 2.574, 1.751), (-0.1831, 3.049, 2.953), (0.6968, 2.223, 1.497), (-0.1788, 2.977, 3.215), (0.9642, 2.247, 1.651)], [], [(0, 1, 3, 2), (2, 3, 5, 4), (4, 5, 7, 6), (6, 7, 9, 8), (8, 9, 11, 10), (10, 11, 13, 12), (12, 13, 15, 14), (14, 15, 17, 16), (16, 17, 19, 18), (18, 19, 21, 20), (20, 21, 23, 22), (22, 23, 25, 24), (24, 25, 27, 26), (26, 27, 29, 28), (28, 29, 31, 30), (30, 31, 33, 32), (32, 33, 35, 34), (34, 35, 37, 36), (36, 37, 39, 38), (38, 39, 41, 40), (40, 41, 43, 42), (42, 43, 45, 44), (44, 45, 47, 46), (46, 47, 49, 48), (48, 49, 51, 50), (50, 51, 53, 52), (52, 53, 55, 54), (54, 55, 57, 56), (56, 57, 59, 58), (58, 59, 61, 60), (3, 1, 63, 61, 59, 57, 55, 53, 51, 49, 47, 45, 43, 41, 39, 37, 35, 33, 31, 29, 27, 25, 23, 21, 19, 17, 15, 13, 11, 9, 7, 5), (60, 61, 63, 62), (62, 63, 1, 0), (0, 2, 4, 6, 8, 10, 12, 14, 16, 18, 20, 22, 24, 26, 28, 30, 32, 34, 36, 38, 40, 42, 44, 46, 48, 50, 52, 54, 56, 58, 60, 62)])
_uv = me_cylinder_004.uv_layers.new(name='UVMap')
_uv.uv.foreach_set('vector', [1.0, 0.5, 1.0, 1.0, 0.9688, 1.0, 0.9688, 0.5, 0.9688, 0.5, 0.9688, 1.0, 0.9375, 1.0, 0.9375, 0.5, 0.9375, 0.5, 0.9375, 1.0, 0.9062, 1.0, 0.9062, 0.5, 0.9062, 0.5, 0.9062, 1.0, 0.875, 1.0, 0.875, 0.5, 0.875, 0.5, 0.875, 1.0, 0.8438, 1.0, 0.8438, 0.5, 0.8438, 0.5, 0.8438, 1.0, 0.8125, 1.0, 0.8125, 0.5, 0.8125, 0.5, 0.8125, 1.0, 0.7812, 1.0, 0.7812, 0.5, 0.7812, 0.5, 0.7812, 1.0, 0.75, 1.0, 0.75, 0.5, 0.75, 0.5, 0.75, 1.0, 0.7188, 1.0, 0.7188, 0.5, 0.7188, 0.5, 0.7188, 1.0, 0.6875, 1.0, 0.6875, 0.5, 0.6875, 0.5, 0.6875, 1.0, 0.6562, 1.0, 0.6562, 0.5, 0.6562, 0.5, 0.6562, 1.0, 0.625, 1.0, 0.625, 0.5, 0.625, 0.5, 0.625, 1.0, 0.5938, 1.0, 0.5938, 0.5, 0.5938, 0.5, 0.5938, 1.0, 0.5625, 1.0, 0.5625, 0.5, 0.5625, 0.5, 0.5625, 1.0, 0.5312, 1.0, 0.5312, 0.5, 0.5312, 0.5, 0.5312, 1.0, 0.5, 1.0, 0.5, 0.5, 0.5, 0.5, 0.5, 1.0, 0.4688, 1.0, 0.4688, 0.5, 0.4688, 0.5, 0.4688, 1.0, 0.4375, 1.0, 0.4375, 0.5, 0.4375, 0.5, 0.4375, 1.0, 0.4062, 1.0, 0.4062, 0.5, 0.4062, 0.5, 0.4062, 1.0, 0.375, 1.0, 0.375, 0.5, 0.375, 0.5, 0.375, 1.0, 0.3438, 1.0, 0.3438, 0.5, 0.3438, 0.5, 0.3438, 1.0, 0.3125, 1.0, 0.3125, 0.5, 0.3125, 0.5, 0.3125, 1.0, 0.2812, 1.0, 0.2812, 0.5, 0.2812, 0.5, 0.2812, 1.0, 0.25, 1.0, 0.25, 0.5, 0.25, 0.5, 0.25, 1.0, 0.2188, 1.0, 0.2188, 0.5, 0.2188, 0.5, 0.2188, 1.0, 0.1875, 1.0, 0.1875, 0.5, 0.1875, 0.5, 0.1875, 1.0, 0.1562, 1.0, 0.1562, 0.5, 0.1562, 0.5, 0.1562, 1.0, 0.125, 1.0, 0.125, 0.5, 0.125, 0.5, 0.125, 1.0, 0.09375, 1.0, 0.09375, 0.5, 0.09375, 0.5, 0.09375, 1.0, 0.0625, 1.0, 0.0625, 0.5, 0.2968, 0.4854, 0.25, 0.49, 0.2032, 0.4854, 0.1582, 0.4717, 0.1167, 0.4496, 0.08029, 0.4197, 0.05045, 0.3833, 0.02827, 0.3418, 0.01461, 0.2968, 0.01, 0.25, 0.01461, 0.2032, 0.02827, 0.1582, 0.05045, 0.1167, 0.08029, 0.08029, 0.1167, 0.05045, 0.1582, 0.02827, 0.2032, 0.01461, 0.25, 0.01, 0.2968, 0.01461, 0.3418, 0.02827, 0.3833, 0.05045, 0.4197, 0.08029, 0.4496, 0.1167, 0.4717, 0.1582, 0.4854, 0.2032, 0.49, 0.25, 0.4854, 0.2968, 0.4717, 0.3418, 0.4496, 0.3833, 0.4197, 0.4197, 0.3833, 0.4496, 0.3418, 0.4717, 0.0625, 0.5, 0.0625, 1.0, 0.03125, 1.0, 0.03125, 0.5, 0.03125, 0.5, 0.03125, 1.0, 0.0, 1.0, 0.0, 0.5, 0.75, 0.49, 0.7968, 0.4854, 0.8418, 0.4717, 0.8833, 0.4496, 0.9197, 0.4197, 0.9496, 0.3833, 0.9717, 0.3418, 0.9854, 0.2968, 0.99, 0.25, 0.9854, 0.2032, 0.9717, 0.1582, 0.9496, 0.1167, 0.9197, 0.08029, 0.8833, 0.05045, 0.8418, 0.02827, 0.7968, 0.01461, 0.75, 0.01, 0.7032, 0.01461, 0.6582, 0.02827, 0.6167, 0.05045, 0.5803, 0.08029, 0.5504, 0.1167, 0.5283, 0.1582, 0.5146, 0.2032, 0.51, 0.25, 0.5146, 0.2968, 0.5283, 0.3418, 0.5504, 0.3833, 0.5803, 0.4197, 0.6167, 0.4496, 0.6582, 0.4717, 0.7032, 0.4854])
me_cylinder_004.materials.append(mat_material_001)
me_cylinder_004.use_remesh_preserve_volume = False
me_cylinder_004.use_remesh_preserve_attributes = False
me_cylinder_004.use_mirror_vertex_groups = False
me_cylinder_004.update()

# ---- objects
ob_cylinder_001 = bpy.data.objects.new('Cylinder.001', me_cylinder_001)
ob_cone_001 = bpy.data.objects.new('Cone.001', me_cone_001)
ob_cone_002 = bpy.data.objects.new('Cone.002', me_cone_002)
ob_cylinder_005 = bpy.data.objects.new('Cylinder.005', me_cylinder_005)
ob_cylinder_004 = bpy.data.objects.new('Cylinder.004', me_cylinder_004)

# ---- transforms, parenting, visibility, modifiers, constraints
ob_cylinder_001.location = (0.0, 0.0, 7.988)
ob_cylinder_001.rotation_euler = (0.0, 0.0, 0.9612)
ob_cylinder_001.lineart.crease_threshold = 0.0
ob_cone_001.location = (0.0, 0.0, 8.867)
ob_cone_001.lineart.crease_threshold = 0.0
ob_cone_002.location = (0.0, 0.0, 7.546)
ob_cone_002.lineart.crease_threshold = 0.0
ob_cylinder_005.location = (0.0, 0.0, 11.3)
ob_cylinder_005.lineart.crease_threshold = 0.0
ob_cylinder_004.location = (0.0, 0.0, 8.68)
ob_cylinder_004.lineart.crease_threshold = 0.0

# ---- collection membership
col_collection.objects.link(ob_cylinder_001)
col_collection.objects.link(ob_cone_001)
col_collection.objects.link(ob_cone_002)
col_collection.objects.link(ob_cylinder_005)
col_collection.objects.link(ob_cylinder_004)

# ---- scene / render settings (as saved in the file)
scene.frame_start = 1; scene.frame_end = 240; scene.frame_set(43)
scene.render.engine = 'BLENDER_EEVEE_NEXT'
scene.cycles.use_denoising = False
scene.cycles.samples = 128
scene.cycles.sampling_pattern = 'TABULATED_SOBOL'
scene.cycles.use_adaptive_sampling = False
scene.cycles.use_light_tree = False
scene.view_settings.view_transform = 'Filmic'
bpy.context.view_layer.update()

# ---- added for rendering (the .blend has no active camera and no usable light): camera, sun
cam_auto = bpy.data.cameras.new('AutoCamera')
cam_auto.lens = 50.0
cam_auto.sensor_width = 36.0
cam_auto.clip_end = 1000.0
ob_auto_camera = bpy.data.objects.new('AutoCamera', cam_auto)
scene.collection.objects.link(ob_auto_camera)
ob_auto_camera.location = (23.6623, -28.6073, 38.9505)
ob_auto_camera.rotation_euler = (1.09748, -7.21219e-08, 0.694738)
scene.camera = ob_auto_camera
light_auto_sun = bpy.data.lights.new('AutoSun', 'SUN')
light_auto_sun.energy = 3.0
light_auto_sun.angle = 0.0523599
ob_auto_sun = bpy.data.objects.new('AutoSun', light_auto_sun)
scene.collection.objects.link(ob_auto_sun)
ob_auto_sun.rotation_euler = (0.872665, 0.174533, 0.523599)
bpy.context.view_layer.update()
